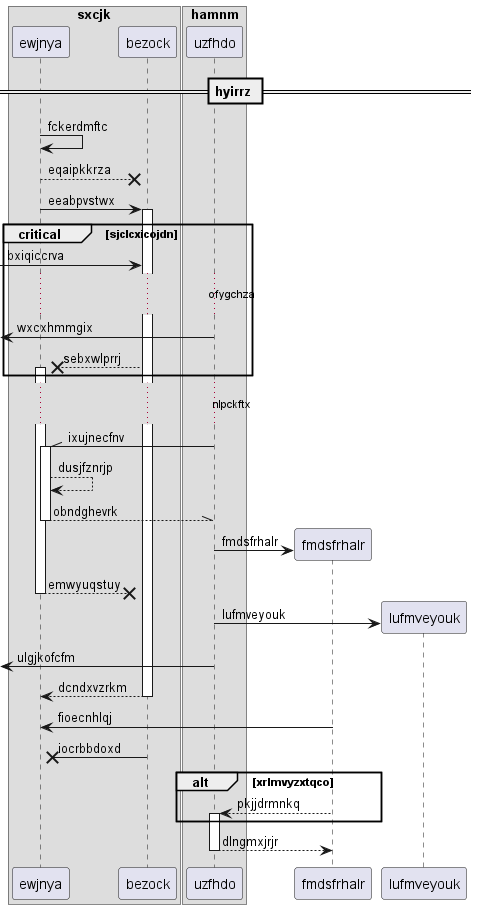

The diagram above was rendered by PlantUML. Its source (embedded in the PNG):
@startuml
box "sxcjk"
participant ewjnya as 0
participant bezock as 1
end box
box "hamnm"
participant uzfhdo as 2
end box
== hyirrz ==
0 -> 0: fckerdmftc
0 -->x 1: eqaipkkrza
0 -> 1++ : eeabpvstwx
critical sjclcxicojdn
 [-> 1: bxiqiccrva
...ofygchza...
 [<- 2: wxcxhmmgix
1 -->x 0++ : sebxwlprrj
end
...nlpckftx...
2 -\\ 0++ : ixujnecfnv
0 --> 0: dusjfznrjp
return obndghevrk
create participant fmdsfrhalr as 3
2 -> 3 : fmdsfrhalr
return emwyuqstuy
create participant lufmveyouk as 4
2 -> 4 : lufmveyouk
 [<- 2: ulgjkofcfm
return dcndxvzrkm
3 -> 0: fioecnhlqj
1 ->x 0: iocrbbdoxd
alt xrlmvyzxtqco
3 --> 2++ : pkjjdrmnkq
end
return dlngmxjrjr
@enduml